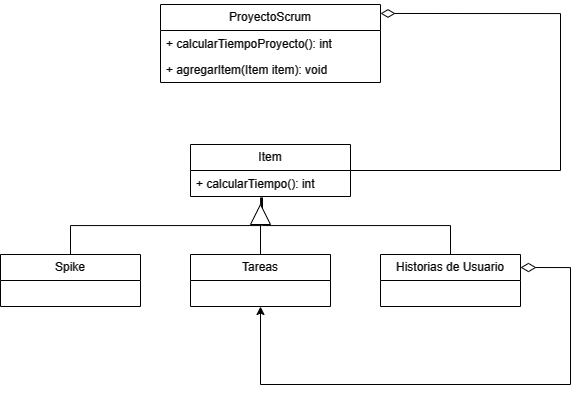

The diagram above was exported from draw.io. Its source (the exported page's mxGraphModel, read from the mxfile embedded in the PNG):
<mxGraphModel dx="546" dy="912" grid="1" gridSize="10" guides="1" tooltips="1" connect="1" arrows="1" fold="1" page="1" pageScale="1" pageWidth="827" pageHeight="1169" math="0" shadow="0">
  <root>
    <mxCell id="0" />
    <mxCell id="1" parent="0" />
    <mxCell id="UtADCS6UbIQz9RoUYiLT-2" value="ProyectoScrum" style="swimlane;fontStyle=0;childLayout=stackLayout;horizontal=1;startSize=26;fillColor=none;horizontalStack=0;resizeParent=1;resizeParentMax=0;resizeLast=0;collapsible=1;marginBottom=0;whiteSpace=wrap;html=1;" vertex="1" parent="1">
      <mxGeometry x="220" y="160" width="220" height="78" as="geometry" />
    </mxCell>
    <mxCell id="UtADCS6UbIQz9RoUYiLT-29" value="+ calcularTiempoProyecto(): int" style="text;strokeColor=none;fillColor=none;align=left;verticalAlign=top;spacingLeft=4;spacingRight=4;overflow=hidden;rotatable=0;points=[[0,0.5],[1,0.5]];portConstraint=eastwest;whiteSpace=wrap;html=1;" vertex="1" parent="UtADCS6UbIQz9RoUYiLT-2">
      <mxGeometry y="26" width="220" height="26" as="geometry" />
    </mxCell>
    <mxCell id="UtADCS6UbIQz9RoUYiLT-30" value="+ agregarItem(Item item): void" style="text;strokeColor=none;fillColor=none;align=left;verticalAlign=top;spacingLeft=4;spacingRight=4;overflow=hidden;rotatable=0;points=[[0,0.5],[1,0.5]];portConstraint=eastwest;whiteSpace=wrap;html=1;" vertex="1" parent="UtADCS6UbIQz9RoUYiLT-2">
      <mxGeometry y="52" width="220" height="26" as="geometry" />
    </mxCell>
    <mxCell id="UtADCS6UbIQz9RoUYiLT-6" value="Item" style="swimlane;fontStyle=0;childLayout=stackLayout;horizontal=1;startSize=26;fillColor=none;horizontalStack=0;resizeParent=1;resizeParentMax=0;resizeLast=0;collapsible=1;marginBottom=0;whiteSpace=wrap;html=1;" vertex="1" parent="1">
      <mxGeometry x="250" y="300" width="160" height="52" as="geometry" />
    </mxCell>
    <mxCell id="UtADCS6UbIQz9RoUYiLT-7" value="+ calcularTiempo(): int&lt;div&gt;&lt;br&gt;&lt;/div&gt;" style="text;strokeColor=none;fillColor=none;align=left;verticalAlign=top;spacingLeft=4;spacingRight=4;overflow=hidden;rotatable=0;points=[[0,0.5],[1,0.5]];portConstraint=eastwest;whiteSpace=wrap;html=1;" vertex="1" parent="UtADCS6UbIQz9RoUYiLT-6">
      <mxGeometry y="26" width="160" height="26" as="geometry" />
    </mxCell>
    <mxCell id="UtADCS6UbIQz9RoUYiLT-23" style="edgeStyle=orthogonalEdgeStyle;rounded=0;orthogonalLoop=1;jettySize=auto;html=1;exitX=1;exitY=0.25;exitDx=0;exitDy=0;entryX=0.5;entryY=1;entryDx=0;entryDy=0;startArrow=diamondThin;startFill=0;strokeWidth=1;sourcePerimeterSpacing=0;startSize=13;" edge="1" parent="1" source="UtADCS6UbIQz9RoUYiLT-10" target="UtADCS6UbIQz9RoUYiLT-14">
      <mxGeometry relative="1" as="geometry">
        <Array as="points">
          <mxPoint x="630" y="423" />
          <mxPoint x="630" y="540" />
          <mxPoint x="320" y="540" />
        </Array>
      </mxGeometry>
    </mxCell>
    <mxCell id="UtADCS6UbIQz9RoUYiLT-10" value="Historias de Usuario" style="swimlane;fontStyle=0;childLayout=stackLayout;horizontal=1;startSize=26;fillColor=none;horizontalStack=0;resizeParent=1;resizeParentMax=0;resizeLast=0;collapsible=1;marginBottom=0;whiteSpace=wrap;html=1;" vertex="1" parent="1">
      <mxGeometry x="440" y="410" width="140" height="52" as="geometry" />
    </mxCell>
    <mxCell id="UtADCS6UbIQz9RoUYiLT-14" value="Tareas" style="swimlane;fontStyle=0;childLayout=stackLayout;horizontal=1;startSize=26;fillColor=none;horizontalStack=0;resizeParent=1;resizeParentMax=0;resizeLast=0;collapsible=1;marginBottom=0;whiteSpace=wrap;html=1;" vertex="1" parent="1">
      <mxGeometry x="250" y="410" width="140" height="52" as="geometry" />
    </mxCell>
    <mxCell id="UtADCS6UbIQz9RoUYiLT-18" value="Spike" style="swimlane;fontStyle=0;childLayout=stackLayout;horizontal=1;startSize=26;fillColor=none;horizontalStack=0;resizeParent=1;resizeParentMax=0;resizeLast=0;collapsible=1;marginBottom=0;whiteSpace=wrap;html=1;" vertex="1" parent="1">
      <mxGeometry x="60" y="410" width="140" height="52" as="geometry" />
    </mxCell>
    <mxCell id="UtADCS6UbIQz9RoUYiLT-25" style="edgeStyle=orthogonalEdgeStyle;rounded=0;orthogonalLoop=1;jettySize=auto;html=1;exitX=0.5;exitY=0;exitDx=0;exitDy=0;entryX=0.438;entryY=1.038;entryDx=0;entryDy=0;entryPerimeter=0;endArrow=none;endFill=0;" edge="1" parent="1" source="UtADCS6UbIQz9RoUYiLT-32" target="UtADCS6UbIQz9RoUYiLT-7">
      <mxGeometry relative="1" as="geometry" />
    </mxCell>
    <mxCell id="UtADCS6UbIQz9RoUYiLT-26" style="edgeStyle=orthogonalEdgeStyle;rounded=0;orthogonalLoop=1;jettySize=auto;html=1;exitX=0.5;exitY=0;exitDx=0;exitDy=0;entryX=0.45;entryY=1.038;entryDx=0;entryDy=0;entryPerimeter=0;endArrow=none;endFill=0;" edge="1" parent="1" source="UtADCS6UbIQz9RoUYiLT-10" target="UtADCS6UbIQz9RoUYiLT-7">
      <mxGeometry relative="1" as="geometry" />
    </mxCell>
    <mxCell id="UtADCS6UbIQz9RoUYiLT-27" style="edgeStyle=orthogonalEdgeStyle;rounded=0;orthogonalLoop=1;jettySize=auto;html=1;exitX=0.5;exitY=0;exitDx=0;exitDy=0;entryX=0.444;entryY=1.038;entryDx=0;entryDy=0;entryPerimeter=0;endArrow=none;endFill=0;" edge="1" parent="1" source="UtADCS6UbIQz9RoUYiLT-18" target="UtADCS6UbIQz9RoUYiLT-7">
      <mxGeometry relative="1" as="geometry" />
    </mxCell>
    <mxCell id="UtADCS6UbIQz9RoUYiLT-31" style="edgeStyle=orthogonalEdgeStyle;rounded=0;orthogonalLoop=1;jettySize=auto;html=1;exitX=1;exitY=0.5;exitDx=0;exitDy=0;entryX=1;entryY=0.115;entryDx=0;entryDy=0;entryPerimeter=0;endArrow=diamondThin;endFill=0;endSize=12;" edge="1" parent="1" source="UtADCS6UbIQz9RoUYiLT-6" target="UtADCS6UbIQz9RoUYiLT-2">
      <mxGeometry relative="1" as="geometry">
        <Array as="points">
          <mxPoint x="620" y="326" />
          <mxPoint x="620" y="169" />
        </Array>
      </mxGeometry>
    </mxCell>
    <mxCell id="UtADCS6UbIQz9RoUYiLT-36" value="" style="edgeStyle=orthogonalEdgeStyle;rounded=0;orthogonalLoop=1;jettySize=auto;html=1;exitX=0.5;exitY=0;exitDx=0;exitDy=0;entryX=1;entryY=0.5;entryDx=0;entryDy=0;endArrow=none;endFill=0;" edge="1" parent="1" source="UtADCS6UbIQz9RoUYiLT-14" target="UtADCS6UbIQz9RoUYiLT-32">
      <mxGeometry relative="1" as="geometry">
        <mxPoint x="320" y="410" as="sourcePoint" />
        <mxPoint x="320" y="353" as="targetPoint" />
        <Array as="points">
          <mxPoint x="320" y="370" />
          <mxPoint x="320" y="370" />
        </Array>
      </mxGeometry>
    </mxCell>
    <mxCell id="UtADCS6UbIQz9RoUYiLT-32" value="" style="triangle;whiteSpace=wrap;html=1;rotation=-90;" vertex="1" parent="1">
      <mxGeometry x="310" y="360" width="20" height="20" as="geometry" />
    </mxCell>
  </root>
</mxGraphModel>